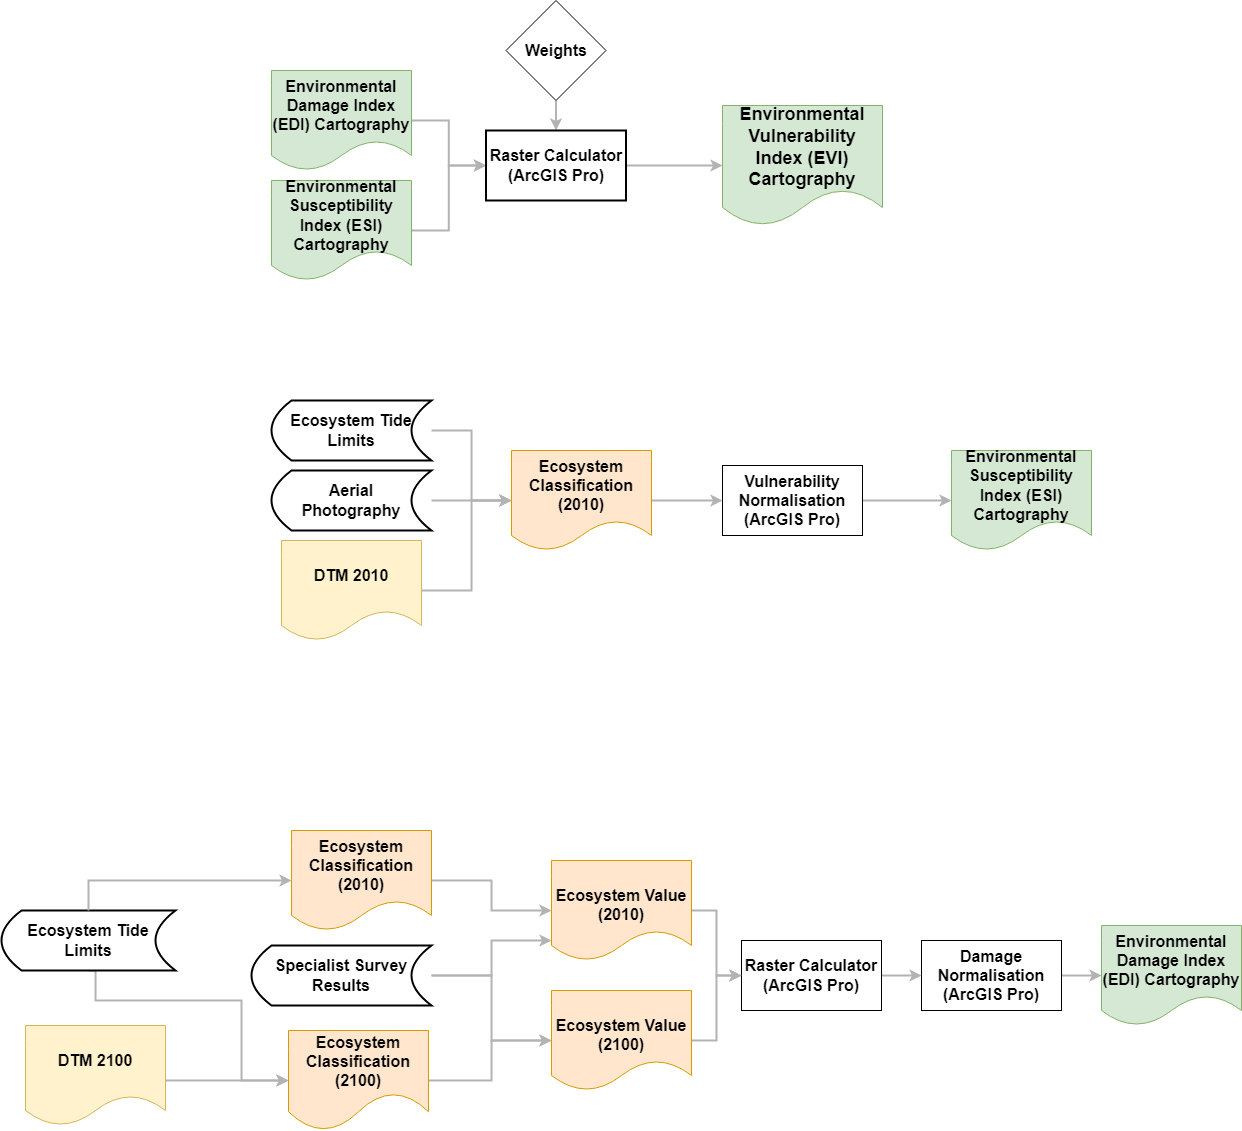

The diagram above was exported from draw.io. Its source (the exported page's mxGraphModel, read from the mxfile embedded in the PNG):
<mxGraphModel dx="1651" dy="1992" grid="1" gridSize="10" guides="1" tooltips="1" connect="1" arrows="1" fold="1" page="1" pageScale="1" pageWidth="827" pageHeight="1169" math="0" shadow="0">
  <root>
    <mxCell id="0" />
    <mxCell id="1" parent="0" />
    <mxCell id="l9Sz6x-pdQxPZ8x05QP7-52" style="edgeStyle=orthogonalEdgeStyle;rounded=0;orthogonalLoop=1;jettySize=auto;html=1;strokeWidth=2;strokeColor=#B3B3B3;fontSize=16;fontStyle=1" parent="1" source="l9Sz6x-pdQxPZ8x05QP7-8" target="l9Sz6x-pdQxPZ8x05QP7-30" edge="1">
      <mxGeometry relative="1" as="geometry" />
    </mxCell>
    <mxCell id="l9Sz6x-pdQxPZ8x05QP7-8" value="Damage Normalisation&lt;br style=&quot;font-size: 16px;&quot;&gt;(ArcGIS Pro)" style="rounded=0;whiteSpace=wrap;html=1;fontSize=16;fontStyle=1" parent="1" vertex="1">
      <mxGeometry x="1320" y="860" width="140" height="70" as="geometry" />
    </mxCell>
    <mxCell id="l9Sz6x-pdQxPZ8x05QP7-51" style="edgeStyle=orthogonalEdgeStyle;rounded=0;orthogonalLoop=1;jettySize=auto;html=1;strokeWidth=2;strokeColor=#B3B3B3;fontSize=16;fontStyle=1" parent="1" source="l9Sz6x-pdQxPZ8x05QP7-26" target="l9Sz6x-pdQxPZ8x05QP7-8" edge="1">
      <mxGeometry relative="1" as="geometry" />
    </mxCell>
    <mxCell id="l9Sz6x-pdQxPZ8x05QP7-26" value="Raster Calculator (ArcGIS Pro)" style="rounded=0;whiteSpace=wrap;html=1;fontSize=16;fontStyle=1" parent="1" vertex="1">
      <mxGeometry x="1140" y="860" width="140" height="70" as="geometry" />
    </mxCell>
    <mxCell id="l9Sz6x-pdQxPZ8x05QP7-30" value="Environmental Damage Index (EDI) Cartography" style="shape=document;whiteSpace=wrap;html=1;boundedLbl=1;fontSize=16;fillColor=#d5e8d4;strokeColor=#82b366;fontStyle=1" parent="1" vertex="1">
      <mxGeometry x="1500" y="845" width="140" height="100" as="geometry" />
    </mxCell>
    <mxCell id="l9Sz6x-pdQxPZ8x05QP7-63" style="edgeStyle=orthogonalEdgeStyle;rounded=0;orthogonalLoop=1;jettySize=auto;html=1;entryX=0;entryY=0.5;entryDx=0;entryDy=0;strokeWidth=2;strokeColor=#B3B3B3;fontSize=16;fontStyle=1" parent="1" source="l9Sz6x-pdQxPZ8x05QP7-31" target="l9Sz6x-pdQxPZ8x05QP7-36" edge="1">
      <mxGeometry relative="1" as="geometry" />
    </mxCell>
    <mxCell id="l9Sz6x-pdQxPZ8x05QP7-31" value="Environmental Damage Index (EDI) Cartography" style="shape=document;whiteSpace=wrap;html=1;boundedLbl=1;fillColor=#d5e8d4;strokeColor=#82b366;fontSize=16;fontStyle=1" parent="1" vertex="1">
      <mxGeometry x="670" y="-10" width="140" height="100" as="geometry" />
    </mxCell>
    <mxCell id="l9Sz6x-pdQxPZ8x05QP7-32" value="Environmental Vulnerability Index (EVI) Cartography" style="shape=document;whiteSpace=wrap;html=1;boundedLbl=1;fontSize=18;fontStyle=1;fillColor=#d5e8d4;strokeColor=#82b366;" parent="1" vertex="1">
      <mxGeometry x="1121" y="25" width="160" height="120" as="geometry" />
    </mxCell>
    <mxCell id="l9Sz6x-pdQxPZ8x05QP7-64" style="edgeStyle=orthogonalEdgeStyle;rounded=0;orthogonalLoop=1;jettySize=auto;html=1;entryX=0;entryY=0.5;entryDx=0;entryDy=0;strokeWidth=2;strokeColor=#B3B3B3;fontSize=16;fontStyle=1" parent="1" source="l9Sz6x-pdQxPZ8x05QP7-33" target="l9Sz6x-pdQxPZ8x05QP7-36" edge="1">
      <mxGeometry relative="1" as="geometry" />
    </mxCell>
    <mxCell id="l9Sz6x-pdQxPZ8x05QP7-33" value="Environmental Susceptibility Index (ESI) Cartography" style="shape=document;whiteSpace=wrap;html=1;boundedLbl=1;fillColor=#d5e8d4;strokeColor=#82b366;fontSize=16;fontStyle=1" parent="1" vertex="1">
      <mxGeometry x="670" y="100" width="140" height="100" as="geometry" />
    </mxCell>
    <mxCell id="l9Sz6x-pdQxPZ8x05QP7-65" style="edgeStyle=orthogonalEdgeStyle;rounded=0;orthogonalLoop=1;jettySize=auto;html=1;strokeWidth=2;strokeColor=#B3B3B3;fontSize=16;fontStyle=1" parent="1" source="l9Sz6x-pdQxPZ8x05QP7-35" target="l9Sz6x-pdQxPZ8x05QP7-36" edge="1">
      <mxGeometry relative="1" as="geometry" />
    </mxCell>
    <mxCell id="l9Sz6x-pdQxPZ8x05QP7-35" value="Weights" style="rhombus;whiteSpace=wrap;html=1;fontSize=16;fontStyle=1" parent="1" vertex="1">
      <mxGeometry x="904.5" y="-80" width="100" height="100" as="geometry" />
    </mxCell>
    <mxCell id="l9Sz6x-pdQxPZ8x05QP7-66" style="edgeStyle=orthogonalEdgeStyle;rounded=0;orthogonalLoop=1;jettySize=auto;html=1;strokeWidth=2;strokeColor=#B3B3B3;fontSize=16;fontStyle=1" parent="1" source="l9Sz6x-pdQxPZ8x05QP7-36" target="l9Sz6x-pdQxPZ8x05QP7-32" edge="1">
      <mxGeometry relative="1" as="geometry" />
    </mxCell>
    <mxCell id="l9Sz6x-pdQxPZ8x05QP7-36" value="Raster Calculator&lt;br style=&quot;font-size: 16px;&quot;&gt;(ArcGIS Pro)" style="rounded=0;whiteSpace=wrap;html=1;strokeWidth=2;fontSize=16;fontStyle=1" parent="1" vertex="1">
      <mxGeometry x="884.5" y="50" width="140" height="70" as="geometry" />
    </mxCell>
    <mxCell id="l9Sz6x-pdQxPZ8x05QP7-79" style="edgeStyle=orthogonalEdgeStyle;rounded=0;orthogonalLoop=1;jettySize=auto;html=1;entryX=0;entryY=0.5;entryDx=0;entryDy=0;strokeWidth=2;strokeColor=#B3B3B3;fontSize=16;fontStyle=1;exitX=0.5;exitY=1;exitDx=0;exitDy=0;" parent="1" source="l9Sz6x-pdQxPZ8x05QP7-38" target="l9Sz6x-pdQxPZ8x05QP7-58" edge="1">
      <mxGeometry relative="1" as="geometry">
        <Array as="points">
          <mxPoint x="494" y="920" />
          <mxPoint x="640" y="920" />
          <mxPoint x="640" y="1000" />
        </Array>
      </mxGeometry>
    </mxCell>
    <mxCell id="l9Sz6x-pdQxPZ8x05QP7-38" value="Ecosystem Tide Limits" style="shape=dataStorage;whiteSpace=wrap;html=1;fixedSize=1;fontSize=16;strokeWidth=2;fontStyle=1" parent="1" vertex="1">
      <mxGeometry x="400" y="830" width="174" height="60" as="geometry" />
    </mxCell>
    <mxCell id="l9Sz6x-pdQxPZ8x05QP7-57" style="edgeStyle=orthogonalEdgeStyle;rounded=0;orthogonalLoop=1;jettySize=auto;html=1;entryX=0;entryY=0.5;entryDx=0;entryDy=0;strokeWidth=2;strokeColor=#B3B3B3;fontSize=16;fontStyle=1" parent="1" source="l9Sz6x-pdQxPZ8x05QP7-42" target="l9Sz6x-pdQxPZ8x05QP7-47" edge="1">
      <mxGeometry relative="1" as="geometry" />
    </mxCell>
    <mxCell id="l9Sz6x-pdQxPZ8x05QP7-42" value="Ecosystem Classification (2010)" style="shape=document;whiteSpace=wrap;html=1;boundedLbl=1;fontSize=16;fillColor=#ffe6cc;strokeColor=#d79b00;fontStyle=1" parent="1" vertex="1">
      <mxGeometry x="690" y="750" width="140" height="100" as="geometry" />
    </mxCell>
    <mxCell id="l9Sz6x-pdQxPZ8x05QP7-56" style="edgeStyle=orthogonalEdgeStyle;rounded=0;orthogonalLoop=1;jettySize=auto;html=1;entryX=0;entryY=0.8;entryDx=0;entryDy=0;strokeWidth=2;strokeColor=#B3B3B3;fontSize=16;fontStyle=1;entryPerimeter=0;" parent="1" source="l9Sz6x-pdQxPZ8x05QP7-46" target="l9Sz6x-pdQxPZ8x05QP7-47" edge="1">
      <mxGeometry relative="1" as="geometry" />
    </mxCell>
    <mxCell id="l9Sz6x-pdQxPZ8x05QP7-61" style="edgeStyle=orthogonalEdgeStyle;rounded=0;orthogonalLoop=1;jettySize=auto;html=1;entryX=0;entryY=0.5;entryDx=0;entryDy=0;strokeWidth=2;strokeColor=#B3B3B3;fontSize=16;fontStyle=1" parent="1" source="l9Sz6x-pdQxPZ8x05QP7-46" target="l9Sz6x-pdQxPZ8x05QP7-48" edge="1">
      <mxGeometry relative="1" as="geometry" />
    </mxCell>
    <mxCell id="l9Sz6x-pdQxPZ8x05QP7-46" value="Specialist Survey Results" style="shape=dataStorage;whiteSpace=wrap;html=1;fixedSize=1;fontSize=16;strokeWidth=2;fontStyle=1" parent="1" vertex="1">
      <mxGeometry x="650" y="865" width="180" height="60" as="geometry" />
    </mxCell>
    <mxCell id="l9Sz6x-pdQxPZ8x05QP7-49" style="edgeStyle=orthogonalEdgeStyle;rounded=0;orthogonalLoop=1;jettySize=auto;html=1;entryX=0;entryY=0.5;entryDx=0;entryDy=0;strokeWidth=2;strokeColor=#B3B3B3;fontSize=16;fontStyle=1" parent="1" source="l9Sz6x-pdQxPZ8x05QP7-47" target="l9Sz6x-pdQxPZ8x05QP7-26" edge="1">
      <mxGeometry relative="1" as="geometry" />
    </mxCell>
    <mxCell id="l9Sz6x-pdQxPZ8x05QP7-47" value="&lt;div style=&quot;font-size: 16px;&quot;&gt;&lt;br style=&quot;font-size: 16px;&quot;&gt;&lt;/div&gt;&lt;div style=&quot;font-size: 16px;&quot;&gt;Ecosystem Value (2010)&lt;/div&gt;" style="shape=document;whiteSpace=wrap;html=1;boundedLbl=1;fontSize=16;fillColor=#ffe6cc;strokeColor=#d79b00;fontStyle=1" parent="1" vertex="1">
      <mxGeometry x="950" y="780" width="140" height="100" as="geometry" />
    </mxCell>
    <mxCell id="l9Sz6x-pdQxPZ8x05QP7-50" style="edgeStyle=orthogonalEdgeStyle;rounded=0;orthogonalLoop=1;jettySize=auto;html=1;entryX=0;entryY=0.5;entryDx=0;entryDy=0;strokeWidth=2;strokeColor=#B3B3B3;fontSize=16;fontStyle=1" parent="1" source="l9Sz6x-pdQxPZ8x05QP7-48" target="l9Sz6x-pdQxPZ8x05QP7-26" edge="1">
      <mxGeometry relative="1" as="geometry" />
    </mxCell>
    <mxCell id="l9Sz6x-pdQxPZ8x05QP7-48" value="&lt;div style=&quot;font-size: 16px;&quot;&gt;&lt;br style=&quot;font-size: 16px;&quot;&gt;&lt;/div&gt;&lt;div style=&quot;font-size: 16px;&quot;&gt;Ecosystem Value (2100)&lt;/div&gt;" style="shape=document;whiteSpace=wrap;html=1;boundedLbl=1;fontSize=16;fillColor=#ffe6cc;strokeColor=#d79b00;fontStyle=1" parent="1" vertex="1">
      <mxGeometry x="950" y="910" width="140" height="100" as="geometry" />
    </mxCell>
    <mxCell id="l9Sz6x-pdQxPZ8x05QP7-60" style="edgeStyle=orthogonalEdgeStyle;rounded=0;orthogonalLoop=1;jettySize=auto;html=1;entryX=0;entryY=0.5;entryDx=0;entryDy=0;strokeWidth=2;strokeColor=#B3B3B3;fontSize=16;fontStyle=1" parent="1" source="l9Sz6x-pdQxPZ8x05QP7-55" target="l9Sz6x-pdQxPZ8x05QP7-58" edge="1">
      <mxGeometry relative="1" as="geometry">
        <Array as="points">
          <mxPoint x="590" y="1000" />
          <mxPoint x="590" y="1000" />
        </Array>
      </mxGeometry>
    </mxCell>
    <mxCell id="l9Sz6x-pdQxPZ8x05QP7-55" value="DTM 2100" style="shape=document;whiteSpace=wrap;html=1;boundedLbl=1;fontSize=16;fillColor=#fff2cc;strokeColor=#d6b656;fontStyle=1" parent="1" vertex="1">
      <mxGeometry x="424" y="945" width="140" height="100" as="geometry" />
    </mxCell>
    <mxCell id="l9Sz6x-pdQxPZ8x05QP7-62" style="edgeStyle=orthogonalEdgeStyle;rounded=0;orthogonalLoop=1;jettySize=auto;html=1;entryX=0;entryY=0.5;entryDx=0;entryDy=0;strokeWidth=2;strokeColor=#B3B3B3;fontSize=16;fontStyle=1" parent="1" source="l9Sz6x-pdQxPZ8x05QP7-58" target="l9Sz6x-pdQxPZ8x05QP7-48" edge="1">
      <mxGeometry relative="1" as="geometry">
        <Array as="points">
          <mxPoint x="890" y="1000" />
          <mxPoint x="890" y="960" />
        </Array>
      </mxGeometry>
    </mxCell>
    <mxCell id="l9Sz6x-pdQxPZ8x05QP7-58" value="Ecosystem Classification (2100)" style="shape=document;whiteSpace=wrap;html=1;boundedLbl=1;size=0.375;fontSize=16;fillColor=#ffe6cc;strokeColor=#d79b00;fontStyle=1" parent="1" vertex="1">
      <mxGeometry x="687" y="950" width="140" height="100" as="geometry" />
    </mxCell>
    <mxCell id="l9Sz6x-pdQxPZ8x05QP7-67" style="edgeStyle=orthogonalEdgeStyle;rounded=0;orthogonalLoop=1;jettySize=auto;html=1;strokeWidth=2;strokeColor=#B3B3B3;fontSize=16;fontStyle=1" parent="1" source="l9Sz6x-pdQxPZ8x05QP7-68" target="l9Sz6x-pdQxPZ8x05QP7-69" edge="1">
      <mxGeometry relative="1" as="geometry" />
    </mxCell>
    <mxCell id="l9Sz6x-pdQxPZ8x05QP7-68" value="Vulnerability Normalisation&lt;br style=&quot;font-size: 16px;&quot;&gt;(ArcGIS Pro)" style="rounded=0;whiteSpace=wrap;html=1;fontSize=16;fontStyle=1" parent="1" vertex="1">
      <mxGeometry x="1121" y="385" width="140" height="70" as="geometry" />
    </mxCell>
    <mxCell id="l9Sz6x-pdQxPZ8x05QP7-69" value="Environmental Susceptibility Index (ESI) Cartography" style="shape=document;whiteSpace=wrap;html=1;boundedLbl=1;fontSize=16;fillColor=#d5e8d4;strokeColor=#82b366;fontStyle=1" parent="1" vertex="1">
      <mxGeometry x="1350" y="370" width="140" height="100" as="geometry" />
    </mxCell>
    <mxCell id="l9Sz6x-pdQxPZ8x05QP7-70" style="edgeStyle=orthogonalEdgeStyle;rounded=0;orthogonalLoop=1;jettySize=auto;html=1;strokeWidth=2;strokeColor=#B3B3B3;fontSize=16;fontStyle=1" parent="1" source="l9Sz6x-pdQxPZ8x05QP7-71" target="l9Sz6x-pdQxPZ8x05QP7-77" edge="1">
      <mxGeometry relative="1" as="geometry" />
    </mxCell>
    <mxCell id="l9Sz6x-pdQxPZ8x05QP7-71" value="Ecosystem Tide Limits" style="shape=dataStorage;whiteSpace=wrap;html=1;fixedSize=1;fontSize=16;strokeWidth=2;fontStyle=1" parent="1" vertex="1">
      <mxGeometry x="670" y="320" width="160" height="60" as="geometry" />
    </mxCell>
    <mxCell id="l9Sz6x-pdQxPZ8x05QP7-72" style="edgeStyle=orthogonalEdgeStyle;rounded=0;orthogonalLoop=1;jettySize=auto;html=1;strokeWidth=2;strokeColor=#B3B3B3;fontSize=16;fontStyle=1" parent="1" source="l9Sz6x-pdQxPZ8x05QP7-73" target="l9Sz6x-pdQxPZ8x05QP7-77" edge="1">
      <mxGeometry relative="1" as="geometry" />
    </mxCell>
    <mxCell id="l9Sz6x-pdQxPZ8x05QP7-73" value="&lt;span style=&quot;font-size: 16px;&quot;&gt;Aerial&lt;br style=&quot;font-size: 16px;&quot;&gt;Photography&lt;/span&gt;" style="shape=dataStorage;whiteSpace=wrap;html=1;fixedSize=1;fontSize=16;strokeWidth=2;fontStyle=1" parent="1" vertex="1">
      <mxGeometry x="670" y="390" width="160" height="60" as="geometry" />
    </mxCell>
    <mxCell id="l9Sz6x-pdQxPZ8x05QP7-74" style="edgeStyle=orthogonalEdgeStyle;rounded=0;orthogonalLoop=1;jettySize=auto;html=1;entryX=0;entryY=0.5;entryDx=0;entryDy=0;strokeWidth=2;strokeColor=#B3B3B3;exitX=1;exitY=0.5;exitDx=0;exitDy=0;fontSize=16;fontStyle=1" parent="1" source="l9Sz6x-pdQxPZ8x05QP7-75" target="l9Sz6x-pdQxPZ8x05QP7-77" edge="1">
      <mxGeometry relative="1" as="geometry">
        <Array as="points">
          <mxPoint x="870" y="510" />
          <mxPoint x="870" y="420" />
        </Array>
      </mxGeometry>
    </mxCell>
    <mxCell id="l9Sz6x-pdQxPZ8x05QP7-75" value="DTM 2010" style="shape=document;whiteSpace=wrap;html=1;boundedLbl=1;fontSize=16;fillColor=#fff2cc;strokeColor=#d6b656;fontStyle=1" parent="1" vertex="1">
      <mxGeometry x="680" y="460" width="140" height="100" as="geometry" />
    </mxCell>
    <mxCell id="l9Sz6x-pdQxPZ8x05QP7-76" style="edgeStyle=orthogonalEdgeStyle;rounded=0;orthogonalLoop=1;jettySize=auto;html=1;strokeWidth=2;strokeColor=#B3B3B3;fontSize=16;fontStyle=1" parent="1" source="l9Sz6x-pdQxPZ8x05QP7-77" target="l9Sz6x-pdQxPZ8x05QP7-68" edge="1">
      <mxGeometry relative="1" as="geometry" />
    </mxCell>
    <mxCell id="l9Sz6x-pdQxPZ8x05QP7-77" value="Ecosystem Classification (2010)" style="shape=document;whiteSpace=wrap;html=1;boundedLbl=1;fontSize=16;fillColor=#ffe6cc;strokeColor=#d79b00;fontStyle=1" parent="1" vertex="1">
      <mxGeometry x="910" y="370" width="140" height="100" as="geometry" />
    </mxCell>
    <mxCell id="3BwvUl_dbnahZ__ZQBgJ-3" style="edgeStyle=orthogonalEdgeStyle;rounded=0;orthogonalLoop=1;jettySize=auto;html=1;entryX=0;entryY=0.5;entryDx=0;entryDy=0;strokeWidth=2;strokeColor=#B3B3B3;fontSize=16;fontStyle=1;exitX=0.5;exitY=0;exitDx=0;exitDy=0;" edge="1" parent="1" source="l9Sz6x-pdQxPZ8x05QP7-38" target="l9Sz6x-pdQxPZ8x05QP7-42">
      <mxGeometry relative="1" as="geometry">
        <mxPoint x="840" y="810" as="sourcePoint" />
        <mxPoint x="1150" y="840" as="targetPoint" />
      </mxGeometry>
    </mxCell>
  </root>
</mxGraphModel>